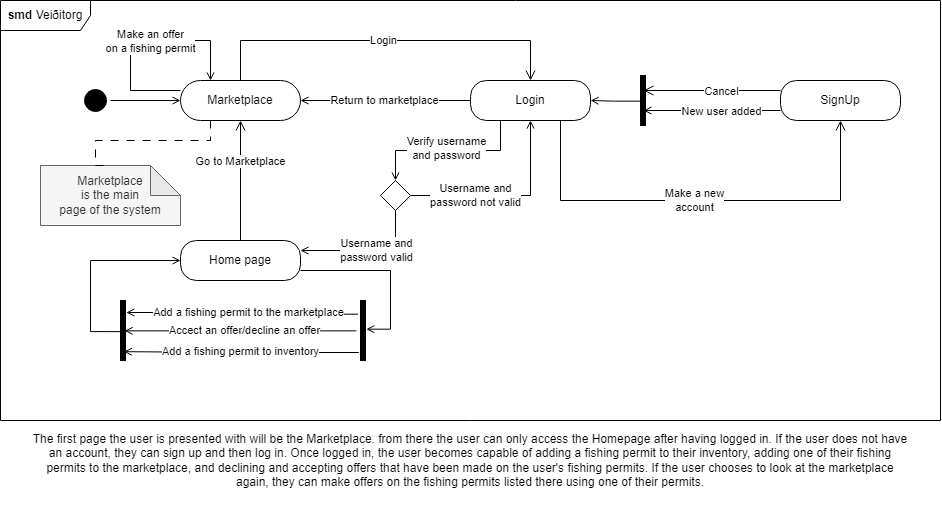

The diagram above was exported from draw.io. Its source (the exported page's mxGraphModel, read from the mxfile embedded in the PNG):
<mxGraphModel dx="1195" dy="643" grid="1" gridSize="10" guides="1" tooltips="1" connect="1" arrows="1" fold="1" page="1" pageScale="1" pageWidth="1100" pageHeight="850" background="none" math="0" shadow="0">
  <root>
    <mxCell id="0" />
    <mxCell id="1" parent="0" />
    <mxCell id="vqetls64a26thTKhmh29-11" value="" style="edgeStyle=orthogonalEdgeStyle;html=1;verticalAlign=bottom;endArrow=open;endSize=8;strokeColor=#000000;rounded=0;entryX=0.5;entryY=0;entryDx=0;entryDy=0;exitX=0.5;exitY=0;exitDx=0;exitDy=0;" parent="1" source="vqetls64a26thTKhmh29-39" target="vqetls64a26thTKhmh29-15" edge="1">
      <mxGeometry relative="1" as="geometry">
        <mxPoint x="610" y="140" as="targetPoint" />
        <mxPoint x="250" y="90" as="sourcePoint" />
        <Array as="points">
          <mxPoint x="330" y="80" />
          <mxPoint x="620" y="80" />
        </Array>
      </mxGeometry>
    </mxCell>
    <mxCell id="vqetls64a26thTKhmh29-42" value="Login" style="edgeLabel;html=1;align=center;verticalAlign=middle;resizable=0;points=[];" parent="vqetls64a26thTKhmh29-11" connectable="0" vertex="1">
      <mxGeometry x="-0.1" relative="1" as="geometry">
        <mxPoint x="16" as="offset" />
      </mxGeometry>
    </mxCell>
    <mxCell id="vqetls64a26thTKhmh29-41" style="edgeStyle=orthogonalEdgeStyle;rounded=0;orthogonalLoop=1;jettySize=auto;html=1;entryX=1;entryY=0.5;entryDx=0;entryDy=0;endArrow=open;endFill=0;" parent="1" source="vqetls64a26thTKhmh29-15" target="vqetls64a26thTKhmh29-39" edge="1">
      <mxGeometry relative="1" as="geometry" />
    </mxCell>
    <mxCell id="vqetls64a26thTKhmh29-43" value="Return to marketplace" style="edgeLabel;html=1;align=center;verticalAlign=middle;resizable=0;points=[];" parent="vqetls64a26thTKhmh29-41" connectable="0" vertex="1">
      <mxGeometry x="0.0167" relative="1" as="geometry">
        <mxPoint as="offset" />
      </mxGeometry>
    </mxCell>
    <mxCell id="S7paBI5ORUnHgYA-KzFR-16" style="edgeStyle=orthogonalEdgeStyle;rounded=0;orthogonalLoop=1;jettySize=auto;html=1;exitX=0.25;exitY=1;exitDx=0;exitDy=0;entryX=0.5;entryY=0;entryDx=0;entryDy=0;endArrow=open;endFill=0;" parent="1" source="vqetls64a26thTKhmh29-15" target="S7paBI5ORUnHgYA-KzFR-15" edge="1">
      <mxGeometry relative="1" as="geometry" />
    </mxCell>
    <mxCell id="S7paBI5ORUnHgYA-KzFR-22" value="Verify username&lt;br&gt;and password" style="edgeLabel;html=1;align=center;verticalAlign=middle;resizable=0;points=[];" parent="S7paBI5ORUnHgYA-KzFR-16" connectable="0" vertex="1">
      <mxGeometry x="0.0195" y="-2" relative="1" as="geometry">
        <mxPoint as="offset" />
      </mxGeometry>
    </mxCell>
    <mxCell id="vqetls64a26thTKhmh29-15" value="Login" style="rounded=1;whiteSpace=wrap;html=1;arcSize=40;" parent="1" vertex="1">
      <mxGeometry x="560" y="120" width="120" height="40" as="geometry" />
    </mxCell>
    <mxCell id="vqetls64a26thTKhmh29-16" value="" style="edgeStyle=orthogonalEdgeStyle;html=1;verticalAlign=bottom;endArrow=open;endSize=8;strokeColor=#000000;rounded=0;entryX=0.5;entryY=1;entryDx=0;entryDy=0;exitX=0.75;exitY=1;exitDx=0;exitDy=0;" parent="1" source="vqetls64a26thTKhmh29-15" target="vqetls64a26thTKhmh29-17" edge="1">
      <mxGeometry relative="1" as="geometry">
        <mxPoint x="720" y="220" as="targetPoint" />
        <Array as="points">
          <mxPoint x="650" y="240" />
          <mxPoint x="930" y="240" />
        </Array>
        <mxPoint x="710" y="150" as="sourcePoint" />
      </mxGeometry>
    </mxCell>
    <mxCell id="vqetls64a26thTKhmh29-34" value="Make a new&lt;br&gt;account" style="edgeLabel;html=1;align=center;verticalAlign=middle;resizable=0;points=[];" parent="vqetls64a26thTKhmh29-16" connectable="0" vertex="1">
      <mxGeometry x="0.0667" y="-3" relative="1" as="geometry">
        <mxPoint x="-21" y="-3" as="offset" />
      </mxGeometry>
    </mxCell>
    <mxCell id="vqetls64a26thTKhmh29-22" style="edgeStyle=orthogonalEdgeStyle;rounded=0;orthogonalLoop=1;jettySize=auto;html=1;exitX=0;exitY=0.75;exitDx=0;exitDy=0;endArrow=open;endFill=0;" parent="1" source="vqetls64a26thTKhmh29-17" edge="1">
      <mxGeometry relative="1" as="geometry">
        <mxPoint x="733" y="150" as="targetPoint" />
      </mxGeometry>
    </mxCell>
    <mxCell id="S7paBI5ORUnHgYA-KzFR-30" value="New user added" style="edgeLabel;html=1;align=center;verticalAlign=middle;resizable=0;points=[];" parent="vqetls64a26thTKhmh29-22" connectable="0" vertex="1">
      <mxGeometry x="0.0367" relative="1" as="geometry">
        <mxPoint x="12" as="offset" />
      </mxGeometry>
    </mxCell>
    <mxCell id="vqetls64a26thTKhmh29-17" value="SignUp" style="rounded=1;whiteSpace=wrap;html=1;arcSize=40;" parent="1" vertex="1">
      <mxGeometry x="870" y="120" width="120" height="40" as="geometry" />
    </mxCell>
    <mxCell id="vqetls64a26thTKhmh29-18" value="" style="edgeStyle=orthogonalEdgeStyle;html=1;verticalAlign=bottom;endArrow=open;endSize=8;strokeColor=#000000;rounded=0;exitX=0;exitY=0.25;exitDx=0;exitDy=0;" parent="1" source="vqetls64a26thTKhmh29-17" edge="1">
      <mxGeometry relative="1" as="geometry">
        <mxPoint x="733" y="130" as="targetPoint" />
      </mxGeometry>
    </mxCell>
    <mxCell id="S7paBI5ORUnHgYA-KzFR-29" value="Cancel" style="edgeLabel;html=1;align=center;verticalAlign=middle;resizable=0;points=[];" parent="vqetls64a26thTKhmh29-18" connectable="0" vertex="1">
      <mxGeometry x="0.0061" relative="1" as="geometry">
        <mxPoint x="9" as="offset" />
      </mxGeometry>
    </mxCell>
    <mxCell id="0Xe1KyfzGYVJsKkQeAba-22" style="edgeStyle=orthogonalEdgeStyle;rounded=0;orthogonalLoop=1;jettySize=auto;html=1;exitX=1;exitY=0.75;exitDx=0;exitDy=0;entryX=-0.167;entryY=0.522;entryDx=0;entryDy=0;entryPerimeter=0;endArrow=open;endFill=0;" edge="1" parent="1" source="vqetls64a26thTKhmh29-23" target="0Xe1KyfzGYVJsKkQeAba-14">
      <mxGeometry relative="1" as="geometry">
        <mxPoint x="540" y="360" as="targetPoint" />
        <Array as="points">
          <mxPoint x="480" y="310" />
          <mxPoint x="480" y="369" />
        </Array>
      </mxGeometry>
    </mxCell>
    <mxCell id="0Xe1KyfzGYVJsKkQeAba-23" style="edgeStyle=orthogonalEdgeStyle;rounded=0;orthogonalLoop=1;jettySize=auto;html=1;exitX=0.833;exitY=0.481;exitDx=0;exitDy=0;exitPerimeter=0;entryX=0;entryY=0.5;entryDx=0;entryDy=0;endArrow=open;endFill=0;" edge="1" parent="1" source="0Xe1KyfzGYVJsKkQeAba-15" target="vqetls64a26thTKhmh29-23">
      <mxGeometry relative="1" as="geometry">
        <mxPoint x="150" y="300.33333333333337" as="targetPoint" />
        <Array as="points">
          <mxPoint x="180" y="371" />
          <mxPoint x="180" y="300" />
        </Array>
      </mxGeometry>
    </mxCell>
    <mxCell id="vqetls64a26thTKhmh29-23" value="Home page" style="rounded=1;whiteSpace=wrap;html=1;arcSize=40;" parent="1" vertex="1">
      <mxGeometry x="270" y="280" width="120" height="40" as="geometry" />
    </mxCell>
    <mxCell id="vqetls64a26thTKhmh29-24" value="" style="edgeStyle=orthogonalEdgeStyle;html=1;verticalAlign=bottom;endArrow=open;endSize=8;strokeColor=#000000;rounded=0;entryX=0.5;entryY=1;entryDx=0;entryDy=0;" parent="1" source="vqetls64a26thTKhmh29-23" target="vqetls64a26thTKhmh29-39" edge="1">
      <mxGeometry relative="1" as="geometry">
        <mxPoint x="310" y="380" as="targetPoint" />
      </mxGeometry>
    </mxCell>
    <mxCell id="vqetls64a26thTKhmh29-44" value="Go to Marketplace" style="edgeLabel;html=1;align=center;verticalAlign=middle;resizable=0;points=[];" parent="vqetls64a26thTKhmh29-24" connectable="0" vertex="1">
      <mxGeometry x="0.0333" y="-2" relative="1" as="geometry">
        <mxPoint x="-2" y="-18" as="offset" />
      </mxGeometry>
    </mxCell>
    <mxCell id="vqetls64a26thTKhmh29-39" value="&lt;span style=&quot;font-weight: normal;&quot;&gt;Marketplace&lt;/span&gt;" style="whiteSpace=wrap;html=1;fontStyle=1;startSize=30;rounded=1;arcSize=50;swimlaneFillColor=none;" parent="1" vertex="1">
      <mxGeometry x="270" y="120" width="120" height="40" as="geometry" />
    </mxCell>
    <mxCell id="vqetls64a26thTKhmh29-47" style="edgeStyle=orthogonalEdgeStyle;rounded=0;orthogonalLoop=1;jettySize=auto;html=1;entryX=0;entryY=0.5;entryDx=0;entryDy=0;endArrow=open;endFill=0;" parent="1" source="vqetls64a26thTKhmh29-45" target="vqetls64a26thTKhmh29-39" edge="1">
      <mxGeometry relative="1" as="geometry" />
    </mxCell>
    <mxCell id="vqetls64a26thTKhmh29-45" value="" style="ellipse;html=1;shape=startState;fillColor=#000000;strokeColor=#000000;" parent="1" vertex="1">
      <mxGeometry x="170" y="125" width="30" height="30" as="geometry" />
    </mxCell>
    <mxCell id="vqetls64a26thTKhmh29-48" value="&lt;font style=&quot;font-size: 12px;&quot;&gt;Marketplace&lt;br&gt;is the main&lt;br&gt;page of the system&lt;/font&gt;" style="shape=note;whiteSpace=wrap;html=1;backgroundOutline=1;darkOpacity=0.05;fontSize=12;verticalAlign=middle;fillColor=#f5f5f5;fontColor=#333333;strokeColor=#666666;" parent="1" vertex="1">
      <mxGeometry x="130" y="205" width="140" height="60" as="geometry" />
    </mxCell>
    <mxCell id="vqetls64a26thTKhmh29-51" value="&lt;b&gt;smd&lt;/b&gt; Veiðitorg" style="shape=umlFrame;whiteSpace=wrap;html=1;pointerEvents=0;width=90;height=30;" parent="1" vertex="1">
      <mxGeometry x="90" y="40" width="940" height="420" as="geometry" />
    </mxCell>
    <mxCell id="S7paBI5ORUnHgYA-KzFR-8" value="" style="html=1;points=[];perimeter=orthogonalPerimeter;fillColor=strokeColor;rotation=-180;" parent="1" vertex="1">
      <mxGeometry x="730" y="115" width="5" height="50" as="geometry" />
    </mxCell>
    <mxCell id="S7paBI5ORUnHgYA-KzFR-10" style="edgeStyle=orthogonalEdgeStyle;rounded=0;orthogonalLoop=1;jettySize=auto;html=1;endArrow=open;endFill=0;exitX=0.862;exitY=0.487;exitDx=0;exitDy=0;exitPerimeter=0;entryX=1;entryY=0.5;entryDx=0;entryDy=0;" parent="1" source="S7paBI5ORUnHgYA-KzFR-8" target="vqetls64a26thTKhmh29-15" edge="1">
      <mxGeometry relative="1" as="geometry">
        <mxPoint x="635" y="220" as="sourcePoint" />
        <mxPoint x="710" y="110" as="targetPoint" />
      </mxGeometry>
    </mxCell>
    <mxCell id="S7paBI5ORUnHgYA-KzFR-18" style="edgeStyle=orthogonalEdgeStyle;rounded=0;orthogonalLoop=1;jettySize=auto;html=1;exitX=0.5;exitY=1;exitDx=0;exitDy=0;endArrow=open;endFill=0;entryX=1;entryY=0.25;entryDx=0;entryDy=0;" parent="1" source="S7paBI5ORUnHgYA-KzFR-15" target="vqetls64a26thTKhmh29-23" edge="1">
      <mxGeometry relative="1" as="geometry">
        <mxPoint x="410" y="290" as="targetPoint" />
      </mxGeometry>
    </mxCell>
    <mxCell id="S7paBI5ORUnHgYA-KzFR-19" value="Username and&lt;br&gt;password valid" style="edgeLabel;html=1;align=center;verticalAlign=middle;resizable=0;points=[];" parent="S7paBI5ORUnHgYA-KzFR-18" connectable="0" vertex="1">
      <mxGeometry x="-0.0007" relative="1" as="geometry">
        <mxPoint x="8" as="offset" />
      </mxGeometry>
    </mxCell>
    <mxCell id="S7paBI5ORUnHgYA-KzFR-20" style="edgeStyle=orthogonalEdgeStyle;rounded=0;orthogonalLoop=1;jettySize=auto;html=1;exitX=1;exitY=0.5;exitDx=0;exitDy=0;entryX=0.5;entryY=1;entryDx=0;entryDy=0;endArrow=open;endFill=0;" parent="1" source="S7paBI5ORUnHgYA-KzFR-15" target="vqetls64a26thTKhmh29-15" edge="1">
      <mxGeometry relative="1" as="geometry" />
    </mxCell>
    <mxCell id="S7paBI5ORUnHgYA-KzFR-21" value="Username and&lt;br&gt;password not valid" style="edgeLabel;html=1;align=center;verticalAlign=middle;resizable=0;points=[];" parent="S7paBI5ORUnHgYA-KzFR-20" connectable="0" vertex="1">
      <mxGeometry x="-0.0545" y="-2" relative="1" as="geometry">
        <mxPoint x="-28" y="-2" as="offset" />
      </mxGeometry>
    </mxCell>
    <mxCell id="S7paBI5ORUnHgYA-KzFR-15" value="" style="rhombus;whiteSpace=wrap;html=1;" parent="1" vertex="1">
      <mxGeometry x="470" y="220" width="30" height="30" as="geometry" />
    </mxCell>
    <mxCell id="S7paBI5ORUnHgYA-KzFR-34" style="edgeStyle=orthogonalEdgeStyle;rounded=0;orthogonalLoop=1;jettySize=auto;html=1;exitX=0.25;exitY=1;exitDx=0;exitDy=0;dashed=1;dashPattern=8 8;endArrow=none;endFill=0;entryX=0.5;entryY=0;entryDx=0;entryDy=0;entryPerimeter=0;" parent="1" source="vqetls64a26thTKhmh29-39" target="vqetls64a26thTKhmh29-48" edge="1">
      <mxGeometry relative="1" as="geometry">
        <mxPoint x="260" y="200" as="sourcePoint" />
        <mxPoint x="270" y="230" as="targetPoint" />
        <Array as="points">
          <mxPoint x="300" y="180" />
          <mxPoint x="185" y="180" />
        </Array>
      </mxGeometry>
    </mxCell>
    <mxCell id="S7paBI5ORUnHgYA-KzFR-36" style="edgeStyle=orthogonalEdgeStyle;rounded=0;orthogonalLoop=1;jettySize=auto;html=1;exitX=0;exitY=0.25;exitDx=0;exitDy=0;entryX=0.25;entryY=0;entryDx=0;entryDy=0;endArrow=open;endFill=0;" parent="1" source="vqetls64a26thTKhmh29-39" target="vqetls64a26thTKhmh29-39" edge="1">
      <mxGeometry relative="1" as="geometry">
        <Array as="points">
          <mxPoint x="220" y="130" />
          <mxPoint x="220" y="80" />
          <mxPoint x="300" y="80" />
        </Array>
      </mxGeometry>
    </mxCell>
    <mxCell id="S7paBI5ORUnHgYA-KzFR-37" value="Make an offer&lt;br&gt;on a fishing permit" style="edgeLabel;html=1;align=center;verticalAlign=middle;resizable=0;points=[];" parent="S7paBI5ORUnHgYA-KzFR-36" connectable="0" vertex="1">
      <mxGeometry x="0.0813" y="-1" relative="1" as="geometry">
        <mxPoint as="offset" />
      </mxGeometry>
    </mxCell>
    <mxCell id="S7paBI5ORUnHgYA-KzFR-38" style="edgeStyle=orthogonalEdgeStyle;rounded=0;orthogonalLoop=1;jettySize=auto;html=1;endArrow=open;endFill=0;entryX=-0.167;entryY=0.8;entryDx=0;entryDy=0;entryPerimeter=0;exitX=1.5;exitY=0.772;exitDx=0;exitDy=0;exitPerimeter=0;" parent="1" source="0Xe1KyfzGYVJsKkQeAba-14" target="0Xe1KyfzGYVJsKkQeAba-15" edge="1">
      <mxGeometry relative="1" as="geometry">
        <Array as="points" />
        <mxPoint x="430" y="350" as="sourcePoint" />
        <mxPoint x="250" y="350" as="targetPoint" />
      </mxGeometry>
    </mxCell>
    <mxCell id="S7paBI5ORUnHgYA-KzFR-39" value="Add a fishing permit to the marketplace" style="edgeLabel;html=1;align=center;verticalAlign=middle;resizable=0;points=[];" parent="S7paBI5ORUnHgYA-KzFR-38" connectable="0" vertex="1">
      <mxGeometry x="0.0725" y="-2" relative="1" as="geometry">
        <mxPoint x="13" y="2" as="offset" />
      </mxGeometry>
    </mxCell>
    <mxCell id="S7paBI5ORUnHgYA-KzFR-44" value="The first page the user is presented with will be the Marketplace. from there the user can only access the Homepage after having logged in. If the user does not have an account, they can sign up and then log in. Once logged in, the user becomes capable of adding a fishing permit to their inventory, adding one of their fishing permits to the marketplace, and declining and accepting offers that have been made on the user's fishing permits. If the user chooses to look at the marketplace again, they can make offers on the fishing permits listed there using one of their permits." style="text;html=1;strokeColor=none;fillColor=none;align=center;verticalAlign=middle;whiteSpace=wrap;rounded=0;" parent="1" vertex="1">
      <mxGeometry x="120" y="440" width="880" height="120" as="geometry" />
    </mxCell>
    <mxCell id="0Xe1KyfzGYVJsKkQeAba-5" style="edgeStyle=orthogonalEdgeStyle;rounded=0;orthogonalLoop=1;jettySize=auto;html=1;endArrow=open;endFill=0;entryX=0.167;entryY=0.494;entryDx=0;entryDy=0;entryPerimeter=0;exitX=1.833;exitY=0.494;exitDx=0;exitDy=0;exitPerimeter=0;" edge="1" parent="1" source="0Xe1KyfzGYVJsKkQeAba-14" target="0Xe1KyfzGYVJsKkQeAba-15">
      <mxGeometry relative="1" as="geometry">
        <mxPoint x="420" y="370" as="sourcePoint" />
        <mxPoint x="231" y="370" as="targetPoint" />
        <Array as="points" />
      </mxGeometry>
    </mxCell>
    <mxCell id="0Xe1KyfzGYVJsKkQeAba-7" value="Accect an offer/decline an offer" style="edgeLabel;html=1;align=center;verticalAlign=middle;resizable=0;points=[];" vertex="1" connectable="0" parent="0Xe1KyfzGYVJsKkQeAba-5">
      <mxGeometry x="0.1152" y="-1" relative="1" as="geometry">
        <mxPoint x="17" as="offset" />
      </mxGeometry>
    </mxCell>
    <mxCell id="0Xe1KyfzGYVJsKkQeAba-11" style="edgeStyle=orthogonalEdgeStyle;rounded=0;orthogonalLoop=1;jettySize=auto;html=1;entryX=0.333;entryY=0.147;entryDx=0;entryDy=0;endArrow=open;endFill=0;exitX=1.333;exitY=0.133;exitDx=0;exitDy=0;exitPerimeter=0;entryPerimeter=0;" edge="1" parent="1" source="0Xe1KyfzGYVJsKkQeAba-14" target="0Xe1KyfzGYVJsKkQeAba-15">
      <mxGeometry relative="1" as="geometry">
        <mxPoint x="170" y="300" as="sourcePoint" />
      </mxGeometry>
    </mxCell>
    <mxCell id="0Xe1KyfzGYVJsKkQeAba-20" value="Add a fishing permit to inventory" style="edgeLabel;html=1;align=center;verticalAlign=middle;resizable=0;points=[];" vertex="1" connectable="0" parent="0Xe1KyfzGYVJsKkQeAba-11">
      <mxGeometry x="0.2156" y="4" relative="1" as="geometry">
        <mxPoint x="24" y="-5" as="offset" />
      </mxGeometry>
    </mxCell>
    <mxCell id="0Xe1KyfzGYVJsKkQeAba-14" value="" style="html=1;points=[];perimeter=orthogonalPerimeter;fillColor=strokeColor;rotation=-180;" vertex="1" parent="1">
      <mxGeometry x="450" y="340" width="5" height="60" as="geometry" />
    </mxCell>
    <mxCell id="0Xe1KyfzGYVJsKkQeAba-15" value="" style="html=1;points=[];perimeter=orthogonalPerimeter;fillColor=strokeColor;rotation=-180;" vertex="1" parent="1">
      <mxGeometry x="210" y="340" width="5" height="60" as="geometry" />
    </mxCell>
  </root>
</mxGraphModel>